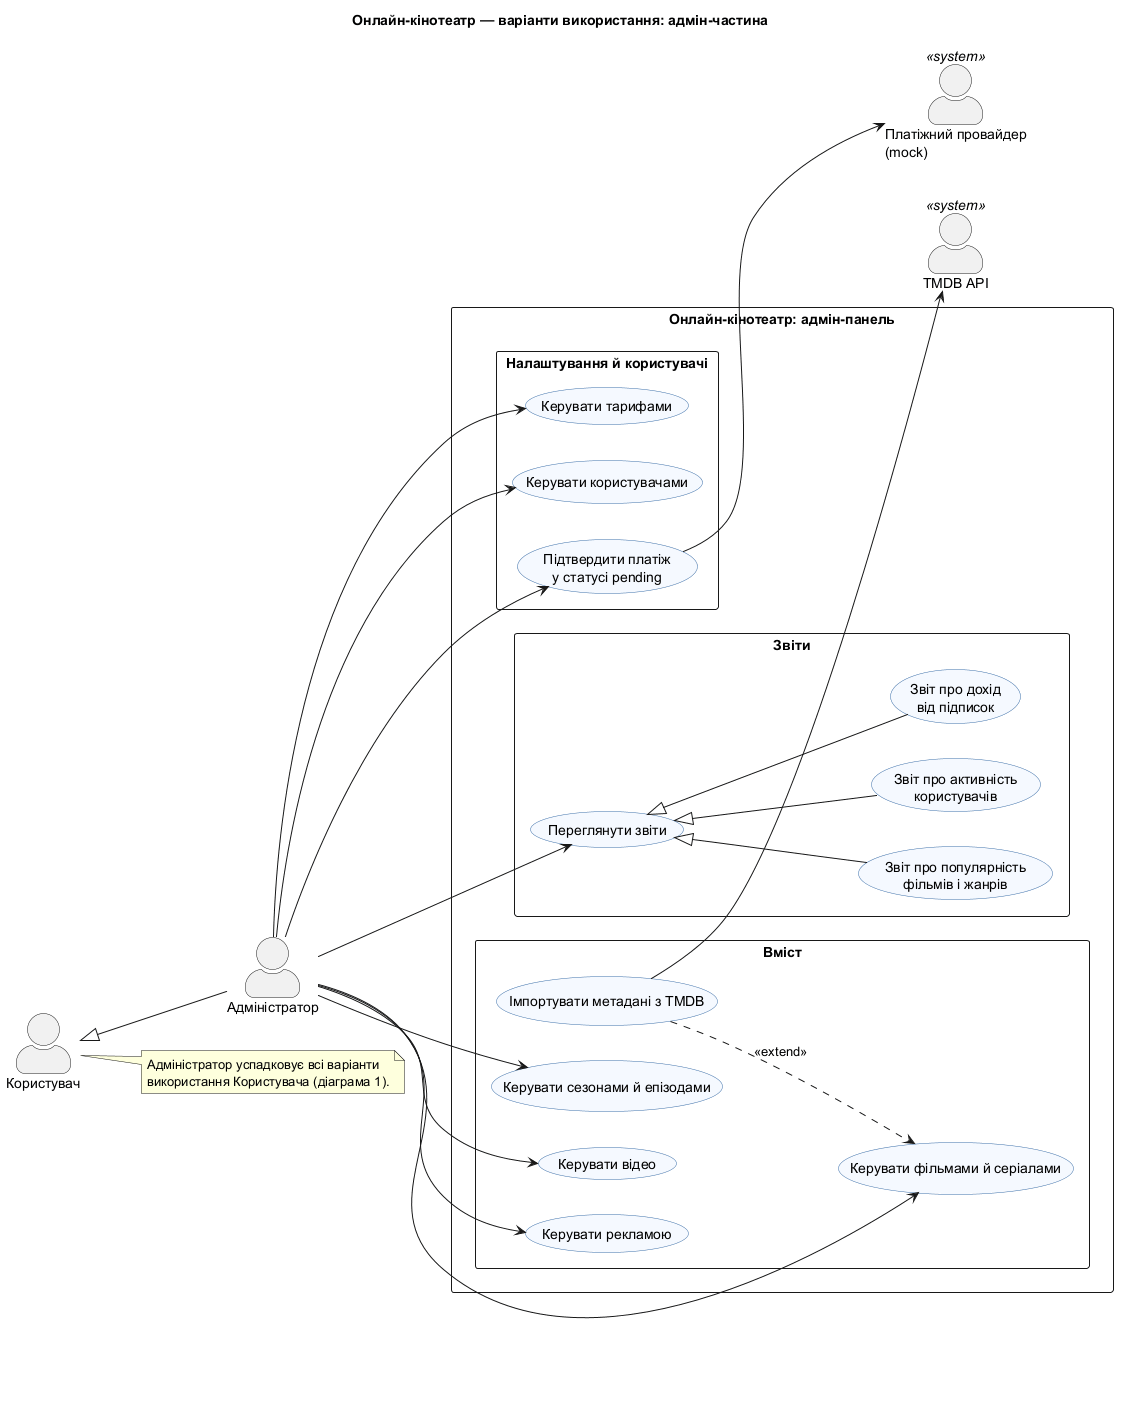

The diagram above was rendered by PlantUML. Its source (embedded in the PNG):
@startuml use-case-admin
left to right direction
skinparam packageStyle rectangle
skinparam actorStyle awesome
skinparam usecase {
  BackgroundColor #F5F9FF
  BorderColor #3B6EA8
}
title Онлайн-кінотеатр — варіанти використання: адмін-частина

actor "Користувач" as User2
actor "Адміністратор" as Admin
actor "TMDB API" as Tmdb <<system>>
actor "Платіжний провайдер\n(mock)" as PaymentProvider2 <<system>>

User2 <|-- Admin

rectangle "Онлайн-кінотеатр: адмін-панель" {

  package "Вміст" {
    usecase "Керувати фільмами й серіалами" as UC_ManageTitles
    usecase "Імпортувати метадані з TMDB" as UC_ImportTmdb
    usecase "Керувати сезонами й епізодами" as UC_ManageEpisodes
    usecase "Керувати відео" as UC_ManageVideo
    usecase "Керувати рекламою" as UC_ManageAds
  }

  package "Налаштування й користувачі" {
    usecase "Керувати тарифами" as UC_ManagePlans
    usecase "Керувати користувачами" as UC_ManageUsers
    usecase "Підтвердити платіж\nу статусі pending" as UC_ResolvePayment
  }

  package "Звіти" {
    usecase "Переглянути звіти" as UC_Reports
    usecase "Звіт про популярність\nфільмів і жанрів" as UC_ReportPopularity
    usecase "Звіт про активність\nкористувачів" as UC_ReportActivity
    usecase "Звіт про дохід\nвід підписок" as UC_ReportRevenue
  }
}

Admin --> UC_ManageTitles
Admin --> UC_ManageEpisodes
Admin --> UC_ManageVideo
Admin --> UC_ManageAds
Admin --> UC_ManagePlans
Admin --> UC_ManageUsers
Admin --> UC_ResolvePayment
Admin --> UC_Reports

UC_ImportTmdb ..> UC_ManageTitles : <<extend>>
UC_ImportTmdb --> Tmdb
UC_ResolvePayment --> PaymentProvider2

UC_Reports <|-- UC_ReportPopularity
UC_Reports <|-- UC_ReportActivity
UC_Reports <|-- UC_ReportRevenue

note right of User2
  Адміністратор успадковує всі варіанти
  використання Користувача (діаграма 1).
end note

@enduml